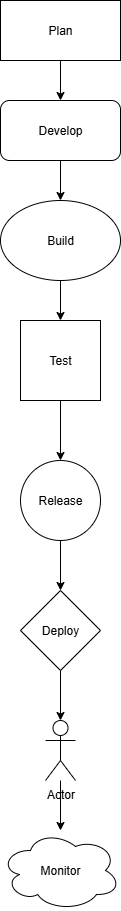

The diagram above was exported from draw.io. Its source (the exported page's mxGraphModel, read from the mxfile embedded in the PNG):
<mxGraphModel dx="2084" dy="1124" grid="1" gridSize="10" guides="1" tooltips="1" connect="1" arrows="1" fold="1" page="1" pageScale="1" pageWidth="850" pageHeight="1100" math="0" shadow="0">
  <root>
    <mxCell id="0" />
    <mxCell id="1" parent="0" />
    <mxCell id="jk2p6FFsp8o32E1sU1tj-15" value="" style="edgeStyle=orthogonalEdgeStyle;rounded=0;orthogonalLoop=1;jettySize=auto;html=1;" edge="1" parent="1" source="jk2p6FFsp8o32E1sU1tj-1" target="jk2p6FFsp8o32E1sU1tj-2">
      <mxGeometry relative="1" as="geometry" />
    </mxCell>
    <mxCell id="jk2p6FFsp8o32E1sU1tj-1" value="Plan" style="rounded=0;whiteSpace=wrap;html=1;" vertex="1" parent="1">
      <mxGeometry x="340" y="40" width="120" height="60" as="geometry" />
    </mxCell>
    <mxCell id="jk2p6FFsp8o32E1sU1tj-16" value="" style="edgeStyle=orthogonalEdgeStyle;rounded=0;orthogonalLoop=1;jettySize=auto;html=1;" edge="1" parent="1" source="jk2p6FFsp8o32E1sU1tj-2" target="jk2p6FFsp8o32E1sU1tj-4">
      <mxGeometry relative="1" as="geometry" />
    </mxCell>
    <mxCell id="jk2p6FFsp8o32E1sU1tj-2" value="Develop" style="rounded=1;whiteSpace=wrap;html=1;" vertex="1" parent="1">
      <mxGeometry x="340" y="140" width="120" height="60" as="geometry" />
    </mxCell>
    <mxCell id="jk2p6FFsp8o32E1sU1tj-17" value="" style="edgeStyle=orthogonalEdgeStyle;rounded=0;orthogonalLoop=1;jettySize=auto;html=1;" edge="1" parent="1" source="jk2p6FFsp8o32E1sU1tj-4" target="jk2p6FFsp8o32E1sU1tj-6">
      <mxGeometry relative="1" as="geometry" />
    </mxCell>
    <mxCell id="jk2p6FFsp8o32E1sU1tj-4" value="Build" style="ellipse;whiteSpace=wrap;html=1;" vertex="1" parent="1">
      <mxGeometry x="340" y="240" width="120" height="80" as="geometry" />
    </mxCell>
    <mxCell id="jk2p6FFsp8o32E1sU1tj-18" value="" style="edgeStyle=orthogonalEdgeStyle;rounded=0;orthogonalLoop=1;jettySize=auto;html=1;" edge="1" parent="1" source="jk2p6FFsp8o32E1sU1tj-6" target="jk2p6FFsp8o32E1sU1tj-7">
      <mxGeometry relative="1" as="geometry" />
    </mxCell>
    <mxCell id="jk2p6FFsp8o32E1sU1tj-6" value="Test" style="whiteSpace=wrap;html=1;aspect=fixed;" vertex="1" parent="1">
      <mxGeometry x="360" y="360" width="80" height="80" as="geometry" />
    </mxCell>
    <mxCell id="jk2p6FFsp8o32E1sU1tj-19" value="" style="edgeStyle=orthogonalEdgeStyle;rounded=0;orthogonalLoop=1;jettySize=auto;html=1;" edge="1" parent="1" source="jk2p6FFsp8o32E1sU1tj-7" target="jk2p6FFsp8o32E1sU1tj-8">
      <mxGeometry relative="1" as="geometry" />
    </mxCell>
    <mxCell id="jk2p6FFsp8o32E1sU1tj-7" value="Release" style="ellipse;whiteSpace=wrap;html=1;aspect=fixed;" vertex="1" parent="1">
      <mxGeometry x="360" y="500" width="80" height="80" as="geometry" />
    </mxCell>
    <mxCell id="jk2p6FFsp8o32E1sU1tj-20" value="" style="edgeStyle=orthogonalEdgeStyle;rounded=0;orthogonalLoop=1;jettySize=auto;html=1;" edge="1" parent="1" source="jk2p6FFsp8o32E1sU1tj-8" target="jk2p6FFsp8o32E1sU1tj-9">
      <mxGeometry relative="1" as="geometry" />
    </mxCell>
    <mxCell id="jk2p6FFsp8o32E1sU1tj-8" value="Deploy" style="rhombus;whiteSpace=wrap;html=1;" vertex="1" parent="1">
      <mxGeometry x="360" y="630" width="80" height="80" as="geometry" />
    </mxCell>
    <mxCell id="jk2p6FFsp8o32E1sU1tj-21" value="" style="edgeStyle=orthogonalEdgeStyle;rounded=0;orthogonalLoop=1;jettySize=auto;html=1;" edge="1" parent="1" source="jk2p6FFsp8o32E1sU1tj-9" target="jk2p6FFsp8o32E1sU1tj-12">
      <mxGeometry relative="1" as="geometry" />
    </mxCell>
    <mxCell id="jk2p6FFsp8o32E1sU1tj-9" value="Actor" style="shape=umlActor;verticalLabelPosition=bottom;verticalAlign=top;html=1;outlineConnect=0;" vertex="1" parent="1">
      <mxGeometry x="385" y="760" width="30" height="60" as="geometry" />
    </mxCell>
    <mxCell id="jk2p6FFsp8o32E1sU1tj-12" value="Monitor" style="ellipse;shape=cloud;whiteSpace=wrap;html=1;" vertex="1" parent="1">
      <mxGeometry x="340" y="870" width="120" height="80" as="geometry" />
    </mxCell>
  </root>
</mxGraphModel>